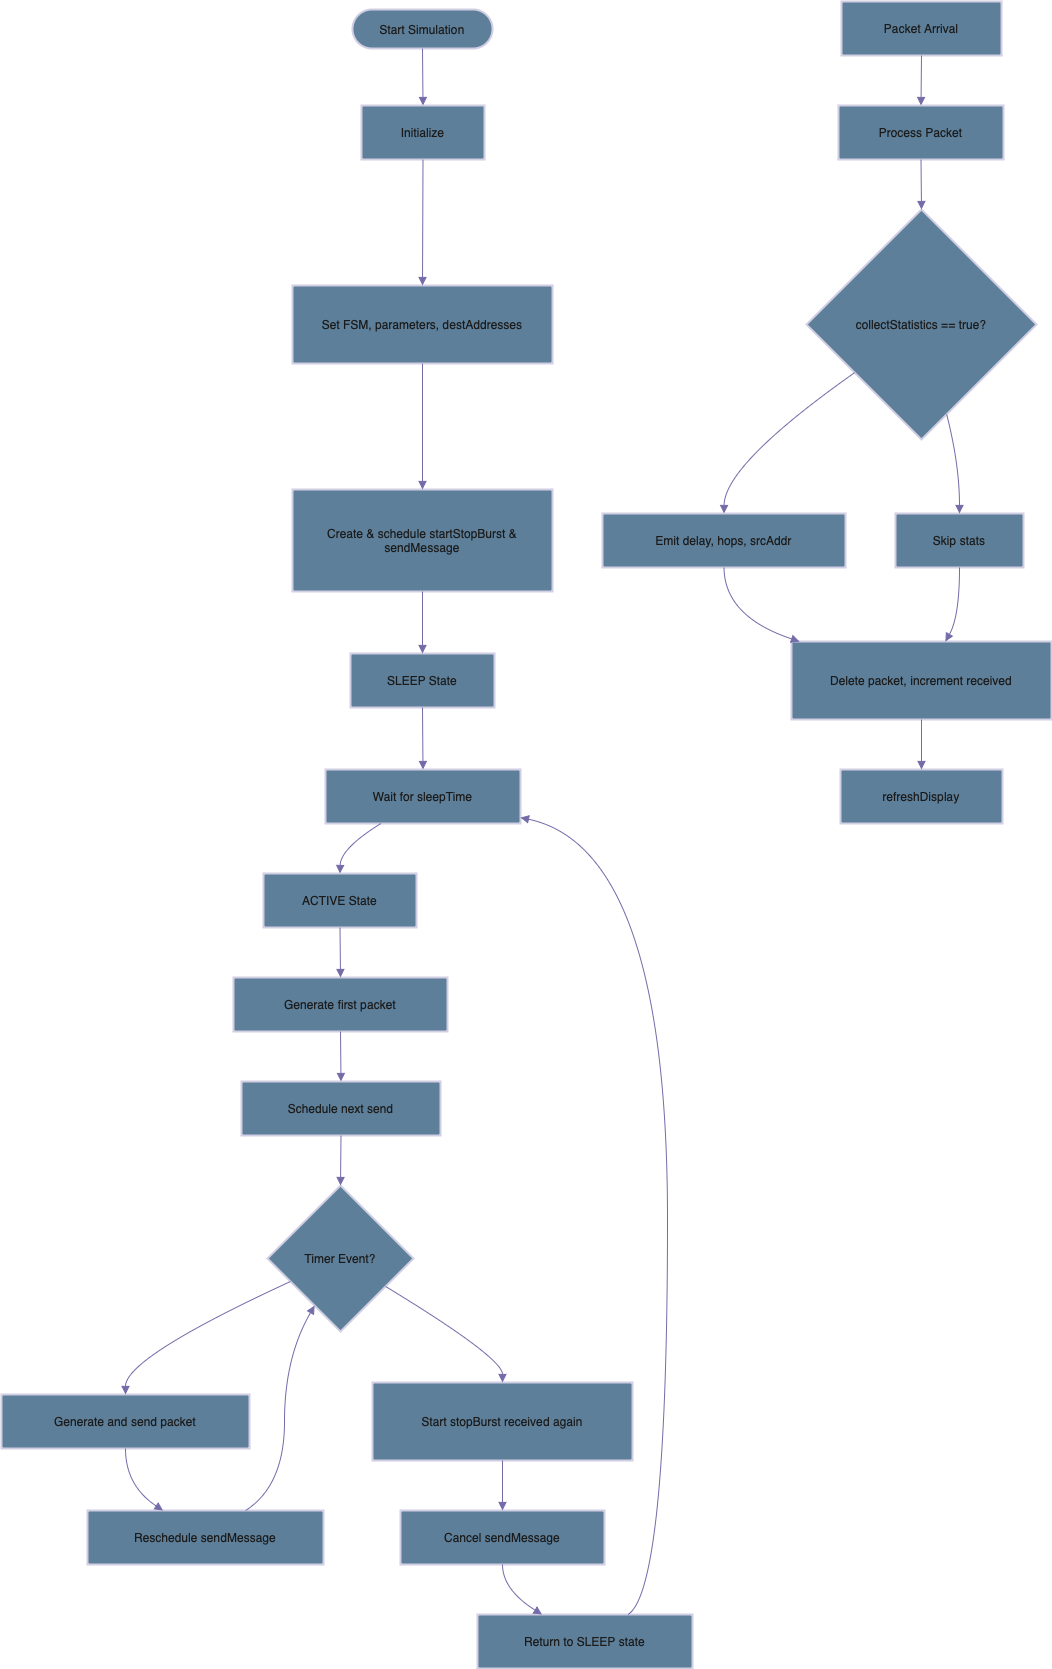

The diagram above was exported from draw.io. Its source (the exported page's mxGraphModel, read from the mxfile embedded in the PNG):
<mxGraphModel dx="1431" dy="967" grid="0" gridSize="10" guides="1" tooltips="1" connect="1" arrows="1" fold="1" page="1" pageScale="1" pageWidth="827" pageHeight="1169" background="light-dark(#FFFFFF,#FFFFFF)" math="0" shadow="0">
  <root>
    <mxCell id="0" />
    <mxCell id="1" parent="0" />
    <mxCell id="TNoyt0g17ltKZgh4SHpt-1" value="Start Simulation" style="rounded=1;whiteSpace=wrap;arcSize=50;strokeWidth=2;labelBackgroundColor=none;fillColor=#5D7F99;strokeColor=#D0CEE2;fontColor=#1A1A1A;" vertex="1" parent="1">
      <mxGeometry x="371" y="28" width="140" height="39" as="geometry" />
    </mxCell>
    <mxCell id="TNoyt0g17ltKZgh4SHpt-2" value="Initialize" style="whiteSpace=wrap;strokeWidth=2;labelBackgroundColor=none;fillColor=#5D7F99;strokeColor=#D0CEE2;fontColor=#1A1A1A;" vertex="1" parent="1">
      <mxGeometry x="380" y="124" width="123" height="54" as="geometry" />
    </mxCell>
    <mxCell id="TNoyt0g17ltKZgh4SHpt-3" value="Set FSM, parameters, destAddresses" style="whiteSpace=wrap;strokeWidth=2;labelBackgroundColor=none;fillColor=#5D7F99;strokeColor=#D0CEE2;fontColor=#1A1A1A;" vertex="1" parent="1">
      <mxGeometry x="311" y="304" width="260" height="78" as="geometry" />
    </mxCell>
    <mxCell id="TNoyt0g17ltKZgh4SHpt-4" value="Create &amp; schedule startStopBurst &amp; sendMessage" style="whiteSpace=wrap;strokeWidth=2;labelBackgroundColor=none;fillColor=#5D7F99;strokeColor=#D0CEE2;fontColor=#1A1A1A;" vertex="1" parent="1">
      <mxGeometry x="311" y="508" width="260" height="102" as="geometry" />
    </mxCell>
    <mxCell id="TNoyt0g17ltKZgh4SHpt-5" value="SLEEP State" style="whiteSpace=wrap;strokeWidth=2;labelBackgroundColor=none;fillColor=#5D7F99;strokeColor=#D0CEE2;fontColor=#1A1A1A;" vertex="1" parent="1">
      <mxGeometry x="369" y="672" width="144" height="54" as="geometry" />
    </mxCell>
    <mxCell id="TNoyt0g17ltKZgh4SHpt-6" value="Wait for sleepTime" style="whiteSpace=wrap;strokeWidth=2;labelBackgroundColor=none;fillColor=#5D7F99;strokeColor=#D0CEE2;fontColor=#1A1A1A;" vertex="1" parent="1">
      <mxGeometry x="344" y="788" width="195" height="54" as="geometry" />
    </mxCell>
    <mxCell id="TNoyt0g17ltKZgh4SHpt-7" value="ACTIVE State" style="whiteSpace=wrap;strokeWidth=2;labelBackgroundColor=none;fillColor=#5D7F99;strokeColor=#D0CEE2;fontColor=#1A1A1A;" vertex="1" parent="1">
      <mxGeometry x="282" y="892" width="153" height="54" as="geometry" />
    </mxCell>
    <mxCell id="TNoyt0g17ltKZgh4SHpt-8" value="Generate first packet" style="whiteSpace=wrap;strokeWidth=2;labelBackgroundColor=none;fillColor=#5D7F99;strokeColor=#D0CEE2;fontColor=#1A1A1A;" vertex="1" parent="1">
      <mxGeometry x="252" y="996" width="214" height="54" as="geometry" />
    </mxCell>
    <mxCell id="TNoyt0g17ltKZgh4SHpt-9" value="Schedule next send" style="whiteSpace=wrap;strokeWidth=2;labelBackgroundColor=none;fillColor=#5D7F99;strokeColor=#D0CEE2;fontColor=#1A1A1A;" vertex="1" parent="1">
      <mxGeometry x="260" y="1100" width="199" height="54" as="geometry" />
    </mxCell>
    <mxCell id="TNoyt0g17ltKZgh4SHpt-10" value="Timer Event?" style="rhombus;strokeWidth=2;whiteSpace=wrap;labelBackgroundColor=none;fillColor=#5D7F99;strokeColor=#D0CEE2;fontColor=#1A1A1A;" vertex="1" parent="1">
      <mxGeometry x="286" y="1204" width="146" height="146" as="geometry" />
    </mxCell>
    <mxCell id="TNoyt0g17ltKZgh4SHpt-11" value="Generate and send packet" style="whiteSpace=wrap;strokeWidth=2;labelBackgroundColor=none;fillColor=#5D7F99;strokeColor=#D0CEE2;fontColor=#1A1A1A;" vertex="1" parent="1">
      <mxGeometry x="20" y="1413" width="248" height="54" as="geometry" />
    </mxCell>
    <mxCell id="TNoyt0g17ltKZgh4SHpt-12" value="Reschedule sendMessage" style="whiteSpace=wrap;strokeWidth=2;labelBackgroundColor=none;fillColor=#5D7F99;strokeColor=#D0CEE2;fontColor=#1A1A1A;" vertex="1" parent="1">
      <mxGeometry x="106" y="1529" width="236" height="54" as="geometry" />
    </mxCell>
    <mxCell id="TNoyt0g17ltKZgh4SHpt-13" value="Start stopBurst received again" style="whiteSpace=wrap;strokeWidth=2;labelBackgroundColor=none;fillColor=#5D7F99;strokeColor=#D0CEE2;fontColor=#1A1A1A;" vertex="1" parent="1">
      <mxGeometry x="391" y="1401" width="260" height="78" as="geometry" />
    </mxCell>
    <mxCell id="TNoyt0g17ltKZgh4SHpt-14" value="Cancel sendMessage" style="whiteSpace=wrap;strokeWidth=2;labelBackgroundColor=none;fillColor=#5D7F99;strokeColor=#D0CEE2;fontColor=#1A1A1A;" vertex="1" parent="1">
      <mxGeometry x="419" y="1529" width="204" height="54" as="geometry" />
    </mxCell>
    <mxCell id="TNoyt0g17ltKZgh4SHpt-15" value="Return to SLEEP state" style="whiteSpace=wrap;strokeWidth=2;labelBackgroundColor=none;fillColor=#5D7F99;strokeColor=#D0CEE2;fontColor=#1A1A1A;" vertex="1" parent="1">
      <mxGeometry x="496" y="1633" width="215" height="54" as="geometry" />
    </mxCell>
    <mxCell id="TNoyt0g17ltKZgh4SHpt-16" value="Packet Arrival" style="whiteSpace=wrap;strokeWidth=2;labelBackgroundColor=none;fillColor=#5D7F99;strokeColor=#D0CEE2;fontColor=#1A1A1A;" vertex="1" parent="1">
      <mxGeometry x="860" y="20" width="160" height="54" as="geometry" />
    </mxCell>
    <mxCell id="TNoyt0g17ltKZgh4SHpt-17" value="Process Packet" style="whiteSpace=wrap;strokeWidth=2;labelBackgroundColor=none;fillColor=#5D7F99;strokeColor=#D0CEE2;fontColor=#1A1A1A;" vertex="1" parent="1">
      <mxGeometry x="857" y="124" width="165" height="54" as="geometry" />
    </mxCell>
    <mxCell id="TNoyt0g17ltKZgh4SHpt-18" value="collectStatistics == true?" style="rhombus;strokeWidth=2;whiteSpace=wrap;labelBackgroundColor=none;fillColor=#5D7F99;strokeColor=#D0CEE2;fontColor=#1A1A1A;" vertex="1" parent="1">
      <mxGeometry x="825" y="228" width="230" height="230" as="geometry" />
    </mxCell>
    <mxCell id="TNoyt0g17ltKZgh4SHpt-19" value="Emit delay, hops, srcAddr" style="whiteSpace=wrap;strokeWidth=2;labelBackgroundColor=none;fillColor=#5D7F99;strokeColor=#D0CEE2;fontColor=#1A1A1A;" vertex="1" parent="1">
      <mxGeometry x="621" y="532" width="243" height="54" as="geometry" />
    </mxCell>
    <mxCell id="TNoyt0g17ltKZgh4SHpt-20" value="Skip stats" style="whiteSpace=wrap;strokeWidth=2;labelBackgroundColor=none;fillColor=#5D7F99;strokeColor=#D0CEE2;fontColor=#1A1A1A;" vertex="1" parent="1">
      <mxGeometry x="914" y="532" width="128" height="54" as="geometry" />
    </mxCell>
    <mxCell id="TNoyt0g17ltKZgh4SHpt-21" value="Delete packet, increment received" style="whiteSpace=wrap;strokeWidth=2;labelBackgroundColor=none;fillColor=#5D7F99;strokeColor=#D0CEE2;fontColor=#1A1A1A;" vertex="1" parent="1">
      <mxGeometry x="810" y="660" width="260" height="78" as="geometry" />
    </mxCell>
    <mxCell id="TNoyt0g17ltKZgh4SHpt-22" value="refreshDisplay" style="whiteSpace=wrap;strokeWidth=2;labelBackgroundColor=none;fillColor=#5D7F99;strokeColor=#D0CEE2;fontColor=#1A1A1A;" vertex="1" parent="1">
      <mxGeometry x="859" y="788" width="162" height="54" as="geometry" />
    </mxCell>
    <mxCell id="TNoyt0g17ltKZgh4SHpt-23" value="" style="curved=1;startArrow=none;endArrow=block;exitX=0.5;exitY=0.99;entryX=0.5;entryY=0;rounded=0;labelBackgroundColor=none;strokeColor=#736CA8;fontColor=default;" edge="1" parent="1" source="TNoyt0g17ltKZgh4SHpt-1" target="TNoyt0g17ltKZgh4SHpt-2">
      <mxGeometry relative="1" as="geometry">
        <Array as="points" />
      </mxGeometry>
    </mxCell>
    <mxCell id="TNoyt0g17ltKZgh4SHpt-24" value="" style="curved=1;startArrow=none;endArrow=block;exitX=0.5;exitY=1;entryX=0.5;entryY=0;rounded=0;labelBackgroundColor=none;strokeColor=#736CA8;fontColor=default;" edge="1" parent="1" source="TNoyt0g17ltKZgh4SHpt-2" target="TNoyt0g17ltKZgh4SHpt-3">
      <mxGeometry relative="1" as="geometry">
        <Array as="points" />
      </mxGeometry>
    </mxCell>
    <mxCell id="TNoyt0g17ltKZgh4SHpt-25" value="" style="curved=1;startArrow=none;endArrow=block;exitX=0.5;exitY=1;entryX=0.5;entryY=0;rounded=0;labelBackgroundColor=none;strokeColor=#736CA8;fontColor=default;" edge="1" parent="1" source="TNoyt0g17ltKZgh4SHpt-3" target="TNoyt0g17ltKZgh4SHpt-4">
      <mxGeometry relative="1" as="geometry">
        <Array as="points" />
      </mxGeometry>
    </mxCell>
    <mxCell id="TNoyt0g17ltKZgh4SHpt-26" value="" style="curved=1;startArrow=none;endArrow=block;exitX=0.5;exitY=1;entryX=0.5;entryY=0.01;rounded=0;labelBackgroundColor=none;strokeColor=#736CA8;fontColor=default;" edge="1" parent="1" source="TNoyt0g17ltKZgh4SHpt-4" target="TNoyt0g17ltKZgh4SHpt-5">
      <mxGeometry relative="1" as="geometry">
        <Array as="points" />
      </mxGeometry>
    </mxCell>
    <mxCell id="TNoyt0g17ltKZgh4SHpt-27" value="" style="curved=1;startArrow=none;endArrow=block;exitX=0.5;exitY=1.01;entryX=0.5;entryY=0.01;rounded=0;labelBackgroundColor=none;strokeColor=#736CA8;fontColor=default;" edge="1" parent="1" source="TNoyt0g17ltKZgh4SHpt-5" target="TNoyt0g17ltKZgh4SHpt-6">
      <mxGeometry relative="1" as="geometry">
        <Array as="points" />
      </mxGeometry>
    </mxCell>
    <mxCell id="TNoyt0g17ltKZgh4SHpt-28" value="" style="curved=1;startArrow=none;endArrow=block;exitX=0.28;exitY=1.01;entryX=0.5;entryY=0.01;rounded=0;labelBackgroundColor=none;strokeColor=#736CA8;fontColor=default;" edge="1" parent="1" source="TNoyt0g17ltKZgh4SHpt-6" target="TNoyt0g17ltKZgh4SHpt-7">
      <mxGeometry relative="1" as="geometry">
        <Array as="points">
          <mxPoint x="359" y="867" />
        </Array>
      </mxGeometry>
    </mxCell>
    <mxCell id="TNoyt0g17ltKZgh4SHpt-29" value="" style="curved=1;startArrow=none;endArrow=block;exitX=0.5;exitY=1.01;entryX=0.5;entryY=0.01;rounded=0;labelBackgroundColor=none;strokeColor=#736CA8;fontColor=default;" edge="1" parent="1" source="TNoyt0g17ltKZgh4SHpt-7" target="TNoyt0g17ltKZgh4SHpt-8">
      <mxGeometry relative="1" as="geometry">
        <Array as="points" />
      </mxGeometry>
    </mxCell>
    <mxCell id="TNoyt0g17ltKZgh4SHpt-30" value="" style="curved=1;startArrow=none;endArrow=block;exitX=0.5;exitY=1.01;entryX=0.5;entryY=0.01;rounded=0;labelBackgroundColor=none;strokeColor=#736CA8;fontColor=default;" edge="1" parent="1" source="TNoyt0g17ltKZgh4SHpt-8" target="TNoyt0g17ltKZgh4SHpt-9">
      <mxGeometry relative="1" as="geometry">
        <Array as="points" />
      </mxGeometry>
    </mxCell>
    <mxCell id="TNoyt0g17ltKZgh4SHpt-31" value="" style="curved=1;startArrow=none;endArrow=block;exitX=0.5;exitY=1.01;entryX=0.5;entryY=0;rounded=0;labelBackgroundColor=none;strokeColor=#736CA8;fontColor=default;" edge="1" parent="1" source="TNoyt0g17ltKZgh4SHpt-9" target="TNoyt0g17ltKZgh4SHpt-10">
      <mxGeometry relative="1" as="geometry">
        <Array as="points" />
      </mxGeometry>
    </mxCell>
    <mxCell id="TNoyt0g17ltKZgh4SHpt-32" value="" style="curved=1;startArrow=none;endArrow=block;exitX=0;exitY=0.73;entryX=0.5;entryY=0;rounded=0;labelBackgroundColor=none;strokeColor=#736CA8;fontColor=default;" edge="1" parent="1" source="TNoyt0g17ltKZgh4SHpt-10" target="TNoyt0g17ltKZgh4SHpt-11">
      <mxGeometry relative="1" as="geometry">
        <Array as="points">
          <mxPoint x="144" y="1376" />
        </Array>
      </mxGeometry>
    </mxCell>
    <mxCell id="TNoyt0g17ltKZgh4SHpt-33" value="" style="curved=1;startArrow=none;endArrow=block;exitX=0.5;exitY=1;entryX=0.32;entryY=0;rounded=0;labelBackgroundColor=none;strokeColor=#736CA8;fontColor=default;" edge="1" parent="1" source="TNoyt0g17ltKZgh4SHpt-11" target="TNoyt0g17ltKZgh4SHpt-12">
      <mxGeometry relative="1" as="geometry">
        <Array as="points">
          <mxPoint x="144" y="1504" />
        </Array>
      </mxGeometry>
    </mxCell>
    <mxCell id="TNoyt0g17ltKZgh4SHpt-34" value="" style="curved=1;startArrow=none;endArrow=block;exitX=0.67;exitY=0;entryX=0.22;entryY=1.01;rounded=0;labelBackgroundColor=none;strokeColor=#736CA8;fontColor=default;" edge="1" parent="1" source="TNoyt0g17ltKZgh4SHpt-12" target="TNoyt0g17ltKZgh4SHpt-10">
      <mxGeometry relative="1" as="geometry">
        <Array as="points">
          <mxPoint x="303" y="1504" />
          <mxPoint x="303" y="1376" />
        </Array>
      </mxGeometry>
    </mxCell>
    <mxCell id="TNoyt0g17ltKZgh4SHpt-35" value="" style="curved=1;startArrow=none;endArrow=block;exitX=1;exitY=0.81;entryX=0.5;entryY=0;rounded=0;labelBackgroundColor=none;strokeColor=#736CA8;fontColor=default;" edge="1" parent="1" source="TNoyt0g17ltKZgh4SHpt-10" target="TNoyt0g17ltKZgh4SHpt-13">
      <mxGeometry relative="1" as="geometry">
        <Array as="points">
          <mxPoint x="521" y="1376" />
        </Array>
      </mxGeometry>
    </mxCell>
    <mxCell id="TNoyt0g17ltKZgh4SHpt-36" value="" style="curved=1;startArrow=none;endArrow=block;exitX=0.5;exitY=1;entryX=0.5;entryY=0;rounded=0;labelBackgroundColor=none;strokeColor=#736CA8;fontColor=default;" edge="1" parent="1" source="TNoyt0g17ltKZgh4SHpt-13" target="TNoyt0g17ltKZgh4SHpt-14">
      <mxGeometry relative="1" as="geometry">
        <Array as="points" />
      </mxGeometry>
    </mxCell>
    <mxCell id="TNoyt0g17ltKZgh4SHpt-37" value="" style="curved=1;startArrow=none;endArrow=block;exitX=0.5;exitY=1;entryX=0.3;entryY=0;rounded=0;labelBackgroundColor=none;strokeColor=#736CA8;fontColor=default;" edge="1" parent="1" source="TNoyt0g17ltKZgh4SHpt-14" target="TNoyt0g17ltKZgh4SHpt-15">
      <mxGeometry relative="1" as="geometry">
        <Array as="points">
          <mxPoint x="521" y="1608" />
        </Array>
      </mxGeometry>
    </mxCell>
    <mxCell id="TNoyt0g17ltKZgh4SHpt-38" value="" style="curved=1;startArrow=none;endArrow=block;exitX=0.7;exitY=0;entryX=1;entryY=0.89;rounded=0;labelBackgroundColor=none;strokeColor=#736CA8;fontColor=default;" edge="1" parent="1" source="TNoyt0g17ltKZgh4SHpt-15" target="TNoyt0g17ltKZgh4SHpt-6">
      <mxGeometry relative="1" as="geometry">
        <Array as="points">
          <mxPoint x="686" y="1608" />
          <mxPoint x="686" y="867" />
        </Array>
      </mxGeometry>
    </mxCell>
    <mxCell id="TNoyt0g17ltKZgh4SHpt-39" value="" style="curved=1;startArrow=none;endArrow=block;exitX=0.5;exitY=1;entryX=0.5;entryY=0;rounded=0;labelBackgroundColor=none;strokeColor=#736CA8;fontColor=default;" edge="1" parent="1" source="TNoyt0g17ltKZgh4SHpt-16" target="TNoyt0g17ltKZgh4SHpt-17">
      <mxGeometry relative="1" as="geometry">
        <Array as="points" />
      </mxGeometry>
    </mxCell>
    <mxCell id="TNoyt0g17ltKZgh4SHpt-40" value="" style="curved=1;startArrow=none;endArrow=block;exitX=0.5;exitY=1;entryX=0.5;entryY=0;rounded=0;labelBackgroundColor=none;strokeColor=#736CA8;fontColor=default;" edge="1" parent="1" source="TNoyt0g17ltKZgh4SHpt-17" target="TNoyt0g17ltKZgh4SHpt-18">
      <mxGeometry relative="1" as="geometry">
        <Array as="points" />
      </mxGeometry>
    </mxCell>
    <mxCell id="TNoyt0g17ltKZgh4SHpt-41" value="" style="curved=1;startArrow=none;endArrow=block;exitX=0;exitY=0.86;entryX=0.5;entryY=0.01;rounded=0;labelBackgroundColor=none;strokeColor=#736CA8;fontColor=default;" edge="1" parent="1" source="TNoyt0g17ltKZgh4SHpt-18" target="TNoyt0g17ltKZgh4SHpt-19">
      <mxGeometry relative="1" as="geometry">
        <Array as="points">
          <mxPoint x="743" y="483" />
        </Array>
      </mxGeometry>
    </mxCell>
    <mxCell id="TNoyt0g17ltKZgh4SHpt-42" value="" style="curved=1;startArrow=none;endArrow=block;exitX=0.64;exitY=1;entryX=0.5;entryY=0.01;rounded=0;labelBackgroundColor=none;strokeColor=#736CA8;fontColor=default;" edge="1" parent="1" source="TNoyt0g17ltKZgh4SHpt-18" target="TNoyt0g17ltKZgh4SHpt-20">
      <mxGeometry relative="1" as="geometry">
        <Array as="points">
          <mxPoint x="978" y="483" />
        </Array>
      </mxGeometry>
    </mxCell>
    <mxCell id="TNoyt0g17ltKZgh4SHpt-43" value="" style="curved=1;startArrow=none;endArrow=block;exitX=0.5;exitY=1.01;entryX=0.04;entryY=0.01;rounded=0;labelBackgroundColor=none;strokeColor=#736CA8;fontColor=default;" edge="1" parent="1" source="TNoyt0g17ltKZgh4SHpt-19" target="TNoyt0g17ltKZgh4SHpt-21">
      <mxGeometry relative="1" as="geometry">
        <Array as="points">
          <mxPoint x="743" y="635" />
        </Array>
      </mxGeometry>
    </mxCell>
    <mxCell id="TNoyt0g17ltKZgh4SHpt-44" value="" style="curved=1;startArrow=none;endArrow=block;exitX=0.5;exitY=1.01;entryX=0.59;entryY=0.01;rounded=0;labelBackgroundColor=none;strokeColor=#736CA8;fontColor=default;" edge="1" parent="1" source="TNoyt0g17ltKZgh4SHpt-20" target="TNoyt0g17ltKZgh4SHpt-21">
      <mxGeometry relative="1" as="geometry">
        <Array as="points">
          <mxPoint x="978" y="635" />
        </Array>
      </mxGeometry>
    </mxCell>
    <mxCell id="TNoyt0g17ltKZgh4SHpt-45" value="" style="curved=1;startArrow=none;endArrow=block;exitX=0.5;exitY=1.01;entryX=0.5;entryY=0.01;rounded=0;labelBackgroundColor=none;strokeColor=#736CA8;fontColor=default;" edge="1" parent="1" source="TNoyt0g17ltKZgh4SHpt-21" target="TNoyt0g17ltKZgh4SHpt-22">
      <mxGeometry relative="1" as="geometry">
        <Array as="points" />
      </mxGeometry>
    </mxCell>
  </root>
</mxGraphModel>